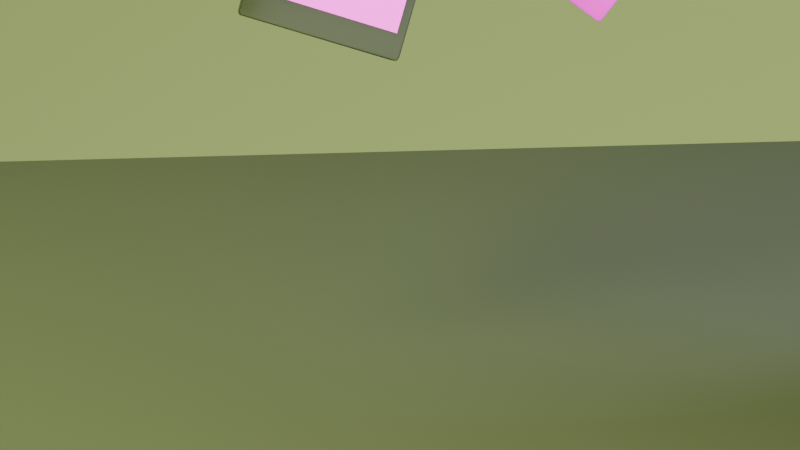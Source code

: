 # Source: phone-social-studio.blend  (saved by Blender 5.2.44; exported with 4.5.12 LTS)
import bpy
from mathutils import Matrix  # noqa: F401  (used for matrix-valued properties, if any)

bpy.ops.wm.read_factory_settings(use_empty=True)
scene = bpy.context.scene
scene.name = 'Scene'

# ---- images (referenced by path relative to the original .blend; pixels are not part of the script)
import os
ASSET_DIR = os.environ.get("B2B_ASSET_DIR", "")  # directory of the original .blend (textures are referenced by path, not embedded)
HERE = os.path.dirname(os.path.abspath(__file__))  # packed textures are extracted next to this script under _unpacked/

def load_image(name, relpath, width, height, colorspace="sRGB"):
    """Load a texture the original file referenced (path relative to the .blend, or extracted next to this script)."""
    p = next((c for c in (os.path.join(HERE, relpath), os.path.join(ASSET_DIR, relpath)) if relpath and os.path.exists(c)), "")
    if p:
        img = bpy.data.images.load(p, check_existing=True)
        img.name = name
    else:  # same state as the original file: an image datablock whose file is absent (Cycles renders it pink)
        img = bpy.data.images.new(name, width, height)
        img.source = "FILE"
        img.filepath = "//" + (relpath or name)
    img.colorspace_settings.name = colorspace
    return img
img_phone_screen_png = load_image('phone_screen.png', 'textures/phone_screen.png', 1024, 1024, 'sRGB')
img_instagram_png = load_image('instagram.png', 'textures/instagram.png', 1024, 1024, 'sRGB')
img_twitter_png = load_image('twitter.png', 'textures/twitter.png', 1024, 1024, 'sRGB')
img_facebook_png = load_image('facebook.png', 'textures/facebook.png', 1024, 1024, 'sRGB')

# ---- materials (node trees are filled in below, after node groups)
mat_matstudiofloor = bpy.data.materials.new('MatStudioFloor')
mat_matstudiowall = bpy.data.materials.new('MatStudioWall')
mat_mataurorabackdrop = bpy.data.materials.new('MatAuroraBackdrop')
mat_matphonebody = bpy.data.materials.new('MatPhoneBody')
mat_matphonescreen = bpy.data.materials.new('MatPhoneScreen')
mat_matinstagram = bpy.data.materials.new('MatInstagram')
mat_mattwitter = bpy.data.materials.new('MatTwitter')
mat_matfacebook = bpy.data.materials.new('MatFacebook')

# ---- material node trees
mat_matstudiofloor.use_nodes = True; mat_matstudiofloor.node_tree.nodes.clear()
_N = mat_matstudiofloor.node_tree.nodes; _L = mat_matstudiofloor.node_tree.links
n0 = _N.new('ShaderNodeOutputMaterial'); n0.name = 'Material Output'; n0.location = (0, 0)
n1 = _N.new('ShaderNodeBsdfPrincipled'); n1.name = 'Principled BSDF'; n1.location = (0, 0)
n1.inputs[0].default_value = (0.07843, 0.07843, 0.09412, 1.0)
n1.inputs[1].default_value = 0.08
n1.inputs[2].default_value = 0.55
n1.inputs[10].default_value = 0.005
_L.new(n1.outputs[0], n0.inputs[0])
n0.is_active_output = True
mat_matstudiowall.use_nodes = True; mat_matstudiowall.node_tree.nodes.clear()
_N = mat_matstudiowall.node_tree.nodes; _L = mat_matstudiowall.node_tree.links
n0 = _N.new('ShaderNodeOutputMaterial'); n0.name = 'Material Output'; n0.location = (0, 0)
n1 = _N.new('ShaderNodeBsdfPrincipled'); n1.name = 'Principled BSDF'; n1.location = (0, 0)
n1.inputs[0].default_value = (0.06275, 0.09412, 0.06275, 1.0)
n1.inputs[1].default_value = 0.04
n1.inputs[2].default_value = 0.65
n1.inputs[10].default_value = 0.005
_L.new(n1.outputs[0], n0.inputs[0])
n0.is_active_output = True
mat_mataurorabackdrop.use_nodes = True; mat_mataurorabackdrop.node_tree.nodes.clear()
_N = mat_mataurorabackdrop.node_tree.nodes; _L = mat_mataurorabackdrop.node_tree.links
n0 = _N.new('ShaderNodeOutputMaterial'); n0.name = 'Material Output'; n0.location = (0, 0)
n1 = _N.new('ShaderNodeEmission'); n1.name = 'Emission'; n1.location = (0, 0)
n1.inputs[1].default_value = 1.35
n2 = _N.new('ShaderNodeTexCoord'); n2.name = 'Texture Coordinate'; n2.location = (0, 0)
n3 = _N.new('ShaderNodeMapping'); n3.name = 'Mapping'; n3.location = (0, 0)
n4 = _N.new('ShaderNodeTexGradient'); n4.name = 'Gradient Texture'; n4.location = (0, 0)
n4.gradient_type = 'RADIAL'
n5 = _N.new('ShaderNodeValToRGB'); n5.name = 'Color Ramp'; n5.location = (0, 0)
while len(n5.color_ramp.elements) > 1: n5.color_ramp.elements.remove(n5.color_ramp.elements[-1])
n5.color_ramp.elements[0].position = 0.0; n5.color_ramp.elements[0].color = (0.6196, 0.8039, 0.2275, 0.22)
_e = n5.color_ramp.elements.new(1.0); _e.color = (0.01961, 0.01961, 0.02353, 0.0)
_L.new(n2.outputs[0], n3.inputs[0])
_L.new(n3.outputs[0], n4.inputs[0])
_L.new(n4.outputs[1], n5.inputs[0])
_L.new(n5.outputs[0], n1.inputs[0])
_L.new(n1.outputs[0], n0.inputs[0])
n0.is_active_output = True
mat_matphonebody.use_nodes = True; mat_matphonebody.node_tree.nodes.clear()
_N = mat_matphonebody.node_tree.nodes; _L = mat_matphonebody.node_tree.links
n0 = _N.new('ShaderNodeOutputMaterial'); n0.name = 'Material Output'; n0.location = (0, 0)
n1 = _N.new('ShaderNodeBsdfPrincipled'); n1.name = 'Principled BSDF'; n1.location = (0, 0)
n1.inputs[0].default_value = (0.03137, 0.03137, 0.03529, 1.0)
n1.inputs[1].default_value = 0.42
n1.inputs[2].default_value = 0.28
n1.inputs[10].default_value = 0.005
_L.new(n1.outputs[0], n0.inputs[0])
n0.is_active_output = True
mat_matphonescreen.use_nodes = True; mat_matphonescreen.node_tree.nodes.clear()
_N = mat_matphonescreen.node_tree.nodes; _L = mat_matphonescreen.node_tree.links
n0 = _N.new('ShaderNodeOutputMaterial'); n0.name = 'Material Output'; n0.location = (0, 0)
n1 = _N.new('ShaderNodeBsdfPrincipled'); n1.name = 'Principled BSDF'; n1.location = (0, 0)
n1.inputs[2].default_value = 0.12
n1.inputs[10].default_value = 0.005
n1.inputs[28].default_value = 0.95
n2 = _N.new('ShaderNodeTexImage'); n2.name = 'Image Texture'; n2.location = (0, 0)
n2.image = img_phone_screen_png
_L.new(n2.outputs[0], n1.inputs[0])
_L.new(n2.outputs[0], n1.inputs[27])
_L.new(n1.outputs[0], n0.inputs[0])
n0.is_active_output = True
mat_matinstagram.use_nodes = True; mat_matinstagram.node_tree.nodes.clear()
_N = mat_matinstagram.node_tree.nodes; _L = mat_matinstagram.node_tree.links
n0 = _N.new('ShaderNodeOutputMaterial'); n0.name = 'Material Output'; n0.location = (0, 0)
n1 = _N.new('ShaderNodeBsdfPrincipled'); n1.name = 'Principled BSDF'; n1.location = (0, 0)
n1.inputs[2].default_value = 0.18
n1.inputs[10].default_value = 0.005
n1.inputs[28].default_value = 0.28
n2 = _N.new('ShaderNodeTexImage'); n2.name = 'Image Texture'; n2.location = (0, 0)
n2.image = img_instagram_png
_L.new(n2.outputs[0], n1.inputs[0])
_L.new(n2.outputs[0], n1.inputs[27])
_L.new(n1.outputs[0], n0.inputs[0])
n0.is_active_output = True
mat_mattwitter.use_nodes = True; mat_mattwitter.node_tree.nodes.clear()
_N = mat_mattwitter.node_tree.nodes; _L = mat_mattwitter.node_tree.links
n0 = _N.new('ShaderNodeOutputMaterial'); n0.name = 'Material Output'; n0.location = (0, 0)
n1 = _N.new('ShaderNodeBsdfPrincipled'); n1.name = 'Principled BSDF'; n1.location = (0, 0)
n1.inputs[2].default_value = 0.18
n1.inputs[10].default_value = 0.005
n1.inputs[28].default_value = 0.28
n2 = _N.new('ShaderNodeTexImage'); n2.name = 'Image Texture'; n2.location = (0, 0)
n2.image = img_twitter_png
_L.new(n2.outputs[0], n1.inputs[0])
_L.new(n2.outputs[0], n1.inputs[27])
_L.new(n1.outputs[0], n0.inputs[0])
n0.is_active_output = True
mat_matfacebook.use_nodes = True; mat_matfacebook.node_tree.nodes.clear()
_N = mat_matfacebook.node_tree.nodes; _L = mat_matfacebook.node_tree.links
n0 = _N.new('ShaderNodeOutputMaterial'); n0.name = 'Material Output'; n0.location = (0, 0)
n1 = _N.new('ShaderNodeBsdfPrincipled'); n1.name = 'Principled BSDF'; n1.location = (0, 0)
n1.inputs[2].default_value = 0.18
n1.inputs[10].default_value = 0.005
n1.inputs[28].default_value = 0.28
n2 = _N.new('ShaderNodeTexImage'); n2.name = 'Image Texture'; n2.location = (0, 0)
n2.image = img_facebook_png
_L.new(n2.outputs[0], n1.inputs[0])
_L.new(n2.outputs[0], n1.inputs[27])
_L.new(n1.outputs[0], n0.inputs[0])
n0.is_active_output = True

# ---- world
world_world = bpy.data.worlds.new('World'); scene.world = world_world
world_world.use_nodes = True; world_world.node_tree.nodes.clear()
_N = world_world.node_tree.nodes; _L = world_world.node_tree.links
n0 = _N.new('ShaderNodeOutputWorld'); n0.name = 'World Output'; n0.location = (0, 0)
n1 = _N.new('ShaderNodeBackground'); n1.name = 'Background'; n1.location = (0, 0)
n1.inputs[0].default_value = (0.01961, 0.01961, 0.02353, 1.0)
_L.new(n1.outputs[0], n0.inputs[0])
n0.is_active_output = True

# ---- cameras
cam_camera = bpy.data.cameras.new('Camera')

# ---- lights
light_area = bpy.data.lights.new('Area', 'AREA')
light_area.color = (0.6196, 0.8039, 0.2275)
light_area.energy = 520.0
light_area.size = 2.4
light_area.size_y = 1.0
light_area_001 = bpy.data.lights.new('Area.001', 'AREA')
light_area_001.color = (0.75, 0.78, 0.82)
light_area_001.energy = 95.0
light_area_001.size = 4.0
light_area_001.size_y = 1.0
light_area_002 = bpy.data.lights.new('Area.002', 'AREA')
light_area_002.color = (0.6196, 0.8039, 0.2275)
light_area_002.energy = 140.0
light_area_002.size = 3.0
light_area_002.size_y = 1.0

# ---- meshes
me_plane = bpy.data.meshes.new('Plane')
me_plane.from_pydata([(-3.0, -3.0, 0.0), (3.0, -3.0, 0.0), (-3.0, 3.0, 0.0), (3.0, 3.0, 0.0)], [], [(0, 1, 3, 2)])
_uv = me_plane.uv_layers.new(name='UVMap')
_uv.uv.foreach_set('vector', [0.0, 0.0, 1.0, 0.0, 1.0, 1.0, 0.0, 1.0])
me_plane.materials.append(mat_matstudiofloor)
me_plane.update()
me_plane_001 = bpy.data.meshes.new('Plane.001')
me_plane_001.from_pydata([(-3.0, -3.0, 0.0), (3.0, -3.0, 0.0), (-3.0, 3.0, 0.0), (3.0, 3.0, 0.0)], [], [(0, 1, 3, 2)])
_uv = me_plane_001.uv_layers.new(name='UVMap')
_uv.uv.foreach_set('vector', [0.0, 0.0, 1.0, 0.0, 1.0, 1.0, 0.0, 1.0])
me_plane_001.materials.append(mat_matstudiowall)
me_plane_001.update()
me_plane_002 = bpy.data.meshes.new('Plane.002')
me_plane_002.from_pydata([(-3.75, -3.75, 0.0), (3.75, -3.75, 0.0), (-3.75, 3.75, 0.0), (3.75, 3.75, 0.0)], [], [(0, 1, 3, 2)])
_uv = me_plane_002.uv_layers.new(name='UVMap')
_uv.uv.foreach_set('vector', [0.0, 0.0, 1.0, 0.0, 1.0, 1.0, 0.0, 1.0])
me_plane_002.materials.append(mat_mataurorabackdrop)
me_plane_002.update()
me_cube = bpy.data.meshes.new('Cube')
me_cube.from_pydata([(-0.5, -0.5, -0.5), (-0.5, -0.5, 0.5), (-0.5, 0.5, -0.5), (-0.5, 0.5, 0.5), (0.5, -0.5, -0.5), (0.5, -0.5, 0.5), (0.5, 0.5, -0.5), (0.5, 0.5, 0.5)], [], [(0, 1, 3, 2), (2, 3, 7, 6), (6, 7, 5, 4), (4, 5, 1, 0), (2, 6, 4, 0), (7, 3, 1, 5)])
me_cube.polygons.foreach_set('use_smooth', [True] * 6)
_uv = me_cube.uv_layers.new(name='UVMap')
_uv.uv.foreach_set('vector', [0.375, 0.0, 0.625, 0.0, 0.625, 0.25, 0.375, 0.25, 0.375, 0.25, 0.625, 0.25, 0.625, 0.5, 0.375, 0.5, 0.375, 0.5, 0.625, 0.5, 0.625, 0.75, 0.375, 0.75, 0.375, 0.75, 0.625, 0.75, 0.625, 1.0, 0.375, 1.0, 0.125, 0.5, 0.375, 0.5, 0.375, 0.75, 0.125, 0.75, 0.625, 0.5, 0.875, 0.5, 0.875, 0.75, 0.625, 0.75])
me_cube.materials.append(mat_matphonebody)
me_cube.update()
me_cube_001 = bpy.data.meshes.new('Cube.001')
me_cube_001.from_pydata([(-0.5, -0.5, -0.5), (-0.5, -0.5, 0.5), (-0.5, 0.5, -0.5), (-0.5, 0.5, 0.5), (0.5, -0.5, -0.5), (0.5, -0.5, 0.5), (0.5, 0.5, -0.5), (0.5, 0.5, 0.5)], [], [(0, 1, 3, 2), (2, 3, 7, 6), (6, 7, 5, 4), (4, 5, 1, 0), (2, 6, 4, 0), (7, 3, 1, 5)])
me_cube_001.polygons.foreach_set('use_smooth', [True] * 6)
_uv = me_cube_001.uv_layers.new(name='UVMap')
_uv.uv.foreach_set('vector', [0.375, 0.0, 0.625, 0.0, 0.625, 0.25, 0.375, 0.25, 0.375, 0.25, 0.625, 0.25, 0.625, 0.5, 0.375, 0.5, 0.375, 0.5, 0.625, 0.5, 0.625, 0.75, 0.375, 0.75, 0.375, 0.75, 0.625, 0.75, 0.625, 1.0, 0.375, 1.0, 0.125, 0.5, 0.375, 0.5, 0.375, 0.75, 0.125, 0.75, 0.625, 0.5, 0.875, 0.5, 0.875, 0.75, 0.625, 0.75])
me_cube_001.materials.append(mat_matphonescreen)
me_cube_001.update()
me_cube_002 = bpy.data.meshes.new('Cube.002')
me_cube_002.from_pydata([(-0.5, -0.5, -0.5), (-0.5, -0.5, 0.5), (-0.5, 0.5, -0.5), (-0.5, 0.5, 0.5), (0.5, -0.5, -0.5), (0.5, -0.5, 0.5), (0.5, 0.5, -0.5), (0.5, 0.5, 0.5)], [], [(0, 1, 3, 2), (2, 3, 7, 6), (6, 7, 5, 4), (4, 5, 1, 0), (2, 6, 4, 0), (7, 3, 1, 5)])
_uv = me_cube_002.uv_layers.new(name='UVMap')
_uv.uv.foreach_set('vector', [0.375, 0.0, 0.625, 0.0, 0.625, 0.25, 0.375, 0.25, 0.375, 0.25, 0.625, 0.25, 0.625, 0.5, 0.375, 0.5, 0.375, 0.5, 0.625, 0.5, 0.625, 0.75, 0.375, 0.75, 0.375, 0.75, 0.625, 0.75, 0.625, 1.0, 0.375, 1.0, 0.125, 0.5, 0.375, 0.5, 0.375, 0.75, 0.125, 0.75, 0.625, 0.5, 0.875, 0.5, 0.875, 0.75, 0.625, 0.75])
me_cube_002.materials.append(mat_matphonebody)
me_cube_002.update()
me_cube_003 = bpy.data.meshes.new('Cube.003')
me_cube_003.from_pydata([(-0.11, -0.11, -0.11), (-0.11, -0.11, 0.11), (-0.11, 0.11, -0.11), (-0.11, 0.11, 0.11), (0.11, -0.11, -0.11), (0.11, -0.11, 0.11), (0.11, 0.11, -0.11), (0.11, 0.11, 0.11)], [], [(0, 1, 3, 2), (2, 3, 7, 6), (6, 7, 5, 4), (4, 5, 1, 0), (2, 6, 4, 0), (7, 3, 1, 5)])
me_cube_003.polygons.foreach_set('use_smooth', [True] * 6)
_uv = me_cube_003.uv_layers.new(name='UVMap')
_uv.uv.foreach_set('vector', [0.375, 0.0, 0.625, 0.0, 0.625, 0.25, 0.375, 0.25, 0.375, 0.25, 0.625, 0.25, 0.625, 0.5, 0.375, 0.5, 0.375, 0.5, 0.625, 0.5, 0.625, 0.75, 0.375, 0.75, 0.375, 0.75, 0.625, 0.75, 0.625, 1.0, 0.375, 1.0, 0.125, 0.5, 0.375, 0.5, 0.375, 0.75, 0.125, 0.75, 0.625, 0.5, 0.875, 0.5, 0.875, 0.75, 0.625, 0.75])
me_cube_003.materials.append(mat_matinstagram)
me_cube_003.update()
me_cube_004 = bpy.data.meshes.new('Cube.004')
me_cube_004.from_pydata([(-0.09, -0.09, -0.09), (-0.09, -0.09, 0.09), (-0.09, 0.09, -0.09), (-0.09, 0.09, 0.09), (0.09, -0.09, -0.09), (0.09, -0.09, 0.09), (0.09, 0.09, -0.09), (0.09, 0.09, 0.09)], [], [(0, 1, 3, 2), (2, 3, 7, 6), (6, 7, 5, 4), (4, 5, 1, 0), (2, 6, 4, 0), (7, 3, 1, 5)])
me_cube_004.polygons.foreach_set('use_smooth', [True] * 6)
_uv = me_cube_004.uv_layers.new(name='UVMap')
_uv.uv.foreach_set('vector', [0.375, 0.0, 0.625, 0.0, 0.625, 0.25, 0.375, 0.25, 0.375, 0.25, 0.625, 0.25, 0.625, 0.5, 0.375, 0.5, 0.375, 0.5, 0.625, 0.5, 0.625, 0.75, 0.375, 0.75, 0.375, 0.75, 0.625, 0.75, 0.625, 1.0, 0.375, 1.0, 0.125, 0.5, 0.375, 0.5, 0.375, 0.75, 0.125, 0.75, 0.625, 0.5, 0.875, 0.5, 0.875, 0.75, 0.625, 0.75])
me_cube_004.materials.append(mat_matinstagram)
me_cube_004.update()
me_cube_005 = bpy.data.meshes.new('Cube.005')
me_cube_005.from_pydata([(-0.08, -0.08, -0.08), (-0.08, -0.08, 0.08), (-0.08, 0.08, -0.08), (-0.08, 0.08, 0.08), (0.08, -0.08, -0.08), (0.08, -0.08, 0.08), (0.08, 0.08, -0.08), (0.08, 0.08, 0.08)], [], [(0, 1, 3, 2), (2, 3, 7, 6), (6, 7, 5, 4), (4, 5, 1, 0), (2, 6, 4, 0), (7, 3, 1, 5)])
me_cube_005.polygons.foreach_set('use_smooth', [True] * 6)
_uv = me_cube_005.uv_layers.new(name='UVMap')
_uv.uv.foreach_set('vector', [0.375, 0.0, 0.625, 0.0, 0.625, 0.25, 0.375, 0.25, 0.375, 0.25, 0.625, 0.25, 0.625, 0.5, 0.375, 0.5, 0.375, 0.5, 0.625, 0.5, 0.625, 0.75, 0.375, 0.75, 0.375, 0.75, 0.625, 0.75, 0.625, 1.0, 0.375, 1.0, 0.125, 0.5, 0.375, 0.5, 0.375, 0.75, 0.125, 0.75, 0.625, 0.5, 0.875, 0.5, 0.875, 0.75, 0.625, 0.75])
me_cube_005.materials.append(mat_matinstagram)
me_cube_005.update()
me_cube_006 = bpy.data.meshes.new('Cube.006')
me_cube_006.from_pydata([(-0.085, -0.085, -0.085), (-0.085, -0.085, 0.085), (-0.085, 0.085, -0.085), (-0.085, 0.085, 0.085), (0.085, -0.085, -0.085), (0.085, -0.085, 0.085), (0.085, 0.085, -0.085), (0.085, 0.085, 0.085)], [], [(0, 1, 3, 2), (2, 3, 7, 6), (6, 7, 5, 4), (4, 5, 1, 0), (2, 6, 4, 0), (7, 3, 1, 5)])
me_cube_006.polygons.foreach_set('use_smooth', [True] * 6)
_uv = me_cube_006.uv_layers.new(name='UVMap')
_uv.uv.foreach_set('vector', [0.375, 0.0, 0.625, 0.0, 0.625, 0.25, 0.375, 0.25, 0.375, 0.25, 0.625, 0.25, 0.625, 0.5, 0.375, 0.5, 0.375, 0.5, 0.625, 0.5, 0.625, 0.75, 0.375, 0.75, 0.375, 0.75, 0.625, 0.75, 0.625, 1.0, 0.375, 1.0, 0.125, 0.5, 0.375, 0.5, 0.375, 0.75, 0.125, 0.75, 0.625, 0.5, 0.875, 0.5, 0.875, 0.75, 0.625, 0.75])
me_cube_006.materials.append(mat_mattwitter)
me_cube_006.update()
me_cube_007 = bpy.data.meshes.new('Cube.007')
me_cube_007.from_pydata([(-0.075, -0.075, -0.075), (-0.075, -0.075, 0.075), (-0.075, 0.075, -0.075), (-0.075, 0.075, 0.075), (0.075, -0.075, -0.075), (0.075, -0.075, 0.075), (0.075, 0.075, -0.075), (0.075, 0.075, 0.075)], [], [(0, 1, 3, 2), (2, 3, 7, 6), (6, 7, 5, 4), (4, 5, 1, 0), (2, 6, 4, 0), (7, 3, 1, 5)])
me_cube_007.polygons.foreach_set('use_smooth', [True] * 6)
_uv = me_cube_007.uv_layers.new(name='UVMap')
_uv.uv.foreach_set('vector', [0.375, 0.0, 0.625, 0.0, 0.625, 0.25, 0.375, 0.25, 0.375, 0.25, 0.625, 0.25, 0.625, 0.5, 0.375, 0.5, 0.375, 0.5, 0.625, 0.5, 0.625, 0.75, 0.375, 0.75, 0.375, 0.75, 0.625, 0.75, 0.625, 1.0, 0.375, 1.0, 0.125, 0.5, 0.375, 0.5, 0.375, 0.75, 0.125, 0.75, 0.625, 0.5, 0.875, 0.5, 0.875, 0.75, 0.625, 0.75])
me_cube_007.materials.append(mat_mattwitter)
me_cube_007.update()
me_cube_008 = bpy.data.meshes.new('Cube.008')
me_cube_008.from_pydata([(-0.095, -0.095, -0.095), (-0.095, -0.095, 0.095), (-0.095, 0.095, -0.095), (-0.095, 0.095, 0.095), (0.095, -0.095, -0.095), (0.095, -0.095, 0.095), (0.095, 0.095, -0.095), (0.095, 0.095, 0.095)], [], [(0, 1, 3, 2), (2, 3, 7, 6), (6, 7, 5, 4), (4, 5, 1, 0), (2, 6, 4, 0), (7, 3, 1, 5)])
me_cube_008.polygons.foreach_set('use_smooth', [True] * 6)
_uv = me_cube_008.uv_layers.new(name='UVMap')
_uv.uv.foreach_set('vector', [0.375, 0.0, 0.625, 0.0, 0.625, 0.25, 0.375, 0.25, 0.375, 0.25, 0.625, 0.25, 0.625, 0.5, 0.375, 0.5, 0.375, 0.5, 0.625, 0.5, 0.625, 0.75, 0.375, 0.75, 0.375, 0.75, 0.625, 0.75, 0.625, 1.0, 0.375, 1.0, 0.125, 0.5, 0.375, 0.5, 0.375, 0.75, 0.125, 0.75, 0.625, 0.5, 0.875, 0.5, 0.875, 0.75, 0.625, 0.75])
me_cube_008.materials.append(mat_matfacebook)
me_cube_008.update()

# ---- objects
ob_studiofloor = bpy.data.objects.new('StudioFloor', me_plane)
ob_studiowall = bpy.data.objects.new('StudioWall', me_plane_001)
ob_aurorabackdrop = bpy.data.objects.new('AuroraBackdrop', me_plane_002)
ob_phone = bpy.data.objects.new('Phone', me_cube)
ob_phonescreen = bpy.data.objects.new('PhoneScreen', me_cube_001)
ob_phonenotch = bpy.data.objects.new('PhoneNotch', me_cube_002)
ob_iconinstagram_a = bpy.data.objects.new('IconInstagram_A', me_cube_003)
ob_iconinstagram_b = bpy.data.objects.new('IconInstagram_B', me_cube_004)
ob_iconinstagram_c = bpy.data.objects.new('IconInstagram_C', me_cube_005)
ob_icontwitter_a = bpy.data.objects.new('IconTwitter_A', me_cube_006)
ob_icontwitter_b = bpy.data.objects.new('IconTwitter_B', me_cube_007)
ob_iconfacebook_a = bpy.data.objects.new('IconFacebook_A', me_cube_008)
ob_keylight = bpy.data.objects.new('KeyLight', light_area)
ob_filllight = bpy.data.objects.new('FillLight', light_area_001)
ob_rimlight = bpy.data.objects.new('RimLight', light_area_002)
ob_camera = bpy.data.objects.new('Camera', cam_camera)

# ---- transforms, parenting, visibility, modifiers, constraints
ob_studiofloor.location = (0.0, 0.0, 0.0)
ob_studiowall.location = (0.0, 2.8, 3.0)
ob_studiowall.rotation_euler = (1.571, 0.0, 0.0)
ob_aurorabackdrop.location = (0.2, 2.6, 2.35)
ob_aurorabackdrop.rotation_euler = (1.257, 0.0, 0.1396)
ob_phone.location = (0.0, 0.0, 1.05)
ob_phone.rotation_euler = (-0.1396, 0.3142, 0.2094)
ob_phone.scale = (0.34, 0.045, 0.72)
_m = ob_phone.modifiers.new('Bevel', 'BEVEL')
_m.width = 0.018
_m.width_pct = 0.018
_m.segments = 4
ob_phonescreen.location = (0.009696, -0.01958, 1.067)
ob_phonescreen.rotation_euler = (-0.1396, 0.3142, 0.2094)
ob_phonescreen.scale = (0.3, 0.008, 0.64)
ob_phonenotch.location = (0.0721, 0.02601, 1.284)
ob_phonenotch.rotation_euler = (-0.1396, 0.3142, 0.2094)
ob_phonenotch.scale = (0.11, 0.01, 0.035)
ob_iconinstagram_a.location = (0.55, -0.05, 1.55)
ob_iconinstagram_a.rotation_euler = (0.3, 0.4, -0.6)
ob_iconinstagram_a.scale = (0.85, 0.12, 0.85)
_m = ob_iconinstagram_a.modifiers.new('Bevel', 'BEVEL')
_m.width = 0.012
_m.width_pct = 0.012
_m.segments = 3
ob_iconinstagram_b.location = (0.72, 0.08, 1.25)
ob_iconinstagram_b.rotation_euler = (-0.2, 0.8, 0.5)
ob_iconinstagram_b.scale = (0.85, 0.12, 0.85)
_m = ob_iconinstagram_b.modifiers.new('Bevel', 'BEVEL')
_m.width = 0.012
_m.width_pct = 0.012
_m.segments = 3
ob_iconinstagram_c.location = (0.35, 0.12, 1.72)
ob_iconinstagram_c.rotation_euler = (0.6, -0.3, 1.1)
ob_iconinstagram_c.scale = (0.85, 0.12, 0.85)
_m = ob_iconinstagram_c.modifiers.new('Bevel', 'BEVEL')
_m.width = 0.012
_m.width_pct = 0.012
_m.segments = 3
ob_icontwitter_a.location = (-0.25, 0.05, 1.35)
ob_icontwitter_a.rotation_euler = (0.1, -0.5, 0.2)
ob_icontwitter_a.scale = (0.85, 0.12, 0.85)
_m = ob_icontwitter_a.modifiers.new('Bevel', 'BEVEL')
_m.width = 0.012
_m.width_pct = 0.012
_m.segments = 3
ob_icontwitter_b.location = (0.62, -0.12, 0.95)
ob_icontwitter_b.rotation_euler = (-0.4, 0.2, -0.8)
ob_icontwitter_b.scale = (0.85, 0.12, 0.85)
_m = ob_icontwitter_b.modifiers.new('Bevel', 'BEVEL')
_m.width = 0.012
_m.width_pct = 0.012
_m.segments = 3
ob_iconfacebook_a.location = (0.48, 0.15, 0.82)
ob_iconfacebook_a.rotation_euler = (0.5, 0.6, -0.2)
ob_iconfacebook_a.scale = (0.85, 0.12, 0.85)
_m = ob_iconfacebook_a.modifiers.new('Bevel', 'BEVEL')
_m.width = 0.012
_m.width_pct = 0.012
_m.segments = 3
ob_keylight.location = (-2.0, -1.2, 3.2)
ob_keylight.rotation_euler = (1.012, -0.2094, -0.384)
ob_filllight.location = (2.2, 0.8, 1.8)
ob_filllight.rotation_euler = (1.187, 0.3491, 0.1396)
ob_rimlight.location = (0.0, -2.5, 0.4)
ob_rimlight.rotation_euler = (0.4363, 0.0, 0.0)
ob_camera.location = (0.15, -2.35, 1.05)
ob_camera.rotation_euler = (1.257, 0.0, 0.03491)

# ---- collection membership
scene.collection.objects.link(ob_studiofloor)
scene.collection.objects.link(ob_studiowall)
scene.collection.objects.link(ob_aurorabackdrop)
scene.collection.objects.link(ob_phone)
scene.collection.objects.link(ob_phonescreen)
scene.collection.objects.link(ob_phonenotch)
scene.collection.objects.link(ob_iconinstagram_a)
scene.collection.objects.link(ob_iconinstagram_b)
scene.collection.objects.link(ob_iconinstagram_c)
scene.collection.objects.link(ob_icontwitter_a)
scene.collection.objects.link(ob_icontwitter_b)
scene.collection.objects.link(ob_iconfacebook_a)
scene.collection.objects.link(ob_keylight)
scene.collection.objects.link(ob_filllight)
scene.collection.objects.link(ob_rimlight)
scene.collection.objects.link(ob_camera)

# ---- scene / render settings (as saved in the file)
scene.camera = ob_camera
scene.frame_start = 1; scene.frame_end = 250; scene.frame_set(1)
scene.render.engine = 'BLENDER_EEVEE_NEXT'
scene.render.bake_bias = 0.0
scene.render.bake_samples = 0
scene.render.compositor_device = 'GPU'
scene.eevee.use_volume_custom_range = False
scene.eevee.fast_gi_thickness_near = 0.1
scene.eevee.fast_gi_thickness_far = 0.0
scene.eevee.ray_tracing_options.screen_trace_thickness = 0.1
bpy.context.view_layer.update()
